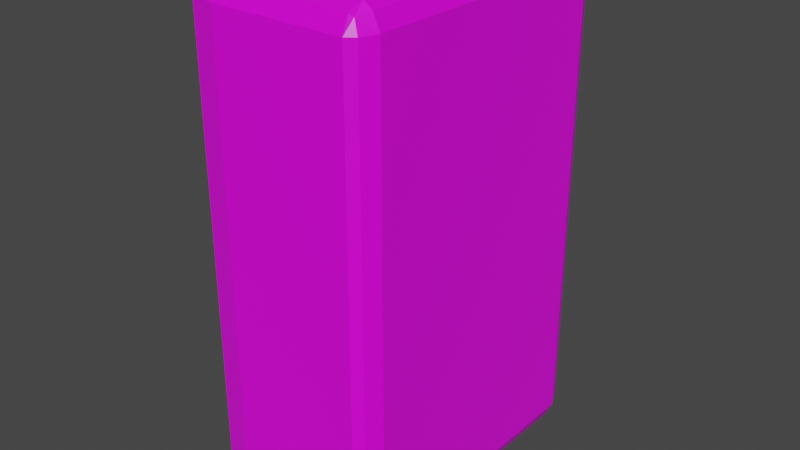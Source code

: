 # Source: slot.blend  (saved by Blender 2.92.15; exported with 4.5.12 LTS)
import bpy
from mathutils import Matrix  # noqa: F401  (used for matrix-valued properties, if any)

bpy.ops.wm.read_factory_settings(use_empty=True)
scene = bpy.context.scene
scene.name = 'Scene'

# ---- collections
col_collection = bpy.data.collections.new('Collection'); scene.collection.children.link(col_collection)

# ---- images (referenced by path relative to the original .blend; pixels are not part of the script)
import os
ASSET_DIR = os.environ.get("B2B_ASSET_DIR", "")  # directory of the original .blend (textures are referenced by path, not embedded)
HERE = os.path.dirname(os.path.abspath(__file__))  # packed textures are extracted next to this script under _unpacked/

def load_image(name, relpath, width, height, colorspace="sRGB"):
    """Load a texture the original file referenced (path relative to the .blend, or extracted next to this script)."""
    p = next((c for c in (os.path.join(HERE, relpath), os.path.join(ASSET_DIR, relpath)) if relpath and os.path.exists(c)), "")
    if p:
        img = bpy.data.images.load(p, check_existing=True)
        img.name = name
    else:  # same state as the original file: an image datablock whose file is absent (Cycles renders it pink)
        img = bpy.data.images.new(name, width, height)
        img.source = "FILE"
        img.filepath = "//" + (relpath or name)
    img.colorspace_settings.name = colorspace
    return img
img_texturescom_various0222_1_s_jpg = load_image('TexturesCom_Various0222_1_S.jpg', 'TexturesCom_Various0222_1_S.jpg', 1024, 1024, 'sRGB')

# ---- materials (node trees are filled in below, after node groups)
mat_material = bpy.data.materials.new('Material')
mat_material.alpha_threshold = 0.0
mat_material.use_transparent_shadow = False
mat_material.line_color = (0.0, 0.0, 0.0, 1.0)

# ---- material node trees
mat_material.use_nodes = True; mat_material.node_tree.nodes.clear()
_N = mat_material.node_tree.nodes; _L = mat_material.node_tree.links
n0 = _N.new('ShaderNodeOutputMaterial'); n0.name = 'Material Output'; n0.location = (300, 300)
n1 = _N.new('ShaderNodeBsdfPrincipled'); n1.name = 'Principled BSDF'; n1.location = (10, 300)
n1.distribution = 'GGX'
n1.subsurface_method = 'BURLEY'
n1.inputs[2].default_value = 0.4
n1.inputs[3].default_value = 1.45
n1.inputs[27].default_value = (0.0, 0.0, 0.0, 1.0)
n1.inputs[28].default_value = 1.0
n2 = _N.new('ShaderNodeTexImage'); n2.name = 'Image Texture'; n2.location = (-280, 280)
n2.image = img_texturescom_various0222_1_s_jpg
_L.new(n1.outputs[0], n0.inputs[0])
_L.new(n2.outputs[0], n1.inputs[0])
n0.is_active_output = True

# ---- world
world_world = bpy.data.worlds.new('World'); scene.world = world_world
world_world.use_nodes = True; world_world.node_tree.nodes.clear()
_N = world_world.node_tree.nodes; _L = world_world.node_tree.links
n0 = _N.new('ShaderNodeOutputWorld'); n0.name = 'World Output'; n0.location = (300, 300)
n1 = _N.new('ShaderNodeBackground'); n1.name = 'Background'; n1.location = (10, 300)
n1.inputs[0].default_value = (0.05088, 0.05088, 0.05088, 1.0)
_L.new(n1.outputs[0], n0.inputs[0])
n0.is_active_output = True
world_world.color = (0.05088, 0.05088, 0.05088)
world_world.use_sun_shadow = False
world_world.sun_shadow_jitter_overblur = 0.0

# ---- meshes
me_cube = bpy.data.meshes.new('Cube')
me_cube.from_pydata([(1.163, 2.668, 3.93), (1.163, 2.291, 4.307), (1.43, 2.291, 3.93), (1.163, 2.558, 4.196), (1.216, 2.509, 4.147), (1.308, 2.291, 4.196), (1.308, 2.558, 3.93), (1.163, 2.291, -4.325), (1.163, 2.668, -3.947), (1.43, 2.291, -3.947), (1.163, 2.558, -4.214), (1.216, 2.509, -4.165), (1.308, 2.558, -3.947), (1.308, 2.291, -4.214), (1.43, -2.291, 3.93), (1.163, -2.291, 4.307), (1.163, -2.668, 3.93), (1.308, -2.291, 4.196), (1.216, -2.509, 4.147), (1.163, -2.558, 4.196), (1.308, -2.558, 3.93), (1.43, -2.291, -3.947), (1.163, -2.668, -3.947), (1.163, -2.291, -4.325), (1.308, -2.558, -3.947), (1.216, -2.509, -4.165), (1.163, -2.558, -4.214), (1.308, -2.291, -4.214), (-1.163, 2.668, 3.93), (-1.869, 2.291, 3.93), (-1.163, 2.291, 4.307), (-1.662, 2.558, 3.93), (-1.571, 2.509, 4.147), (-1.662, 2.291, 4.196), (-1.163, 2.558, 4.196), (-1.869, 2.291, -3.947), (-1.163, 2.668, -3.947), (-1.163, 2.291, -4.325), (-1.662, 2.558, -3.947), (-1.571, 2.509, -4.165), (-1.163, 2.558, -4.214), (-1.662, 2.291, -4.214), (-1.869, -2.291, 3.93), (-1.163, -2.668, 3.93), (-1.163, -2.291, 4.307), (-1.662, -2.558, 3.93), (-1.571, -2.509, 4.147), (-1.163, -2.558, 4.196), (-1.662, -2.291, 4.196), (-1.163, -2.291, -4.325), (-1.163, -2.668, -3.947), (-1.869, -2.291, -3.947), (-1.163, -2.558, -4.214), (-1.571, -2.509, -4.165), (-1.662, -2.558, -3.947), (-1.662, -2.291, -4.214)], [], [(37, 7, 23, 49), (51, 42, 29, 35), (22, 16, 43, 50), (1, 30, 44, 15), (9, 2, 14, 21), (0, 3, 4, 6), (1, 5, 4, 3), (2, 6, 4, 5), (7, 10, 11, 13), (8, 12, 11, 10), (9, 13, 11, 12), (14, 17, 18, 20), (15, 19, 18, 17), (16, 20, 18, 19), (21, 24, 25, 27), (22, 26, 25, 24), (23, 27, 25, 26), (28, 31, 32, 34), (29, 33, 32, 31), (30, 34, 32, 33), (35, 38, 39, 41), (36, 40, 39, 38), (37, 41, 39, 40), (42, 45, 46, 48), (43, 47, 46, 45), (44, 48, 46, 47), (49, 52, 53, 55), (50, 54, 53, 52), (51, 55, 53, 54), (37, 49, 55, 41), (41, 55, 51, 35), (7, 37, 40, 10), (10, 40, 36, 8), (2, 9, 12, 6), (6, 12, 8, 0), (50, 43, 45, 54), (54, 45, 42, 51), (16, 22, 24, 20), (20, 24, 21, 14), (28, 36, 38, 31), (31, 38, 35, 29), (15, 44, 47, 19), (19, 47, 43, 16), (1, 15, 17, 5), (5, 17, 14, 2), (49, 23, 26, 52), (52, 26, 22, 50), (44, 30, 33, 48), (48, 33, 29, 42), (30, 1, 3, 34), (34, 3, 0, 28), (23, 7, 13, 27), (27, 13, 9, 21), (36, 28, 0, 8)])
_uv = me_cube.uv_layers.new(name='UVMap')
_uv.uv.foreach_set('vector', [0.8013, 0.2686, 0.8131, 0.2961, 0.7384, 0.2969, 0.7266, 0.2695, 0.9612, 0.2144, 0.8198, 0.2188, 0.8184, 0.07282, 0.9597, 0.0684, 0.9622, 0.3128, 0.8208, 0.3172, 0.8201, 0.2435, 0.9614, 0.239, 0.8095, 0.1752, 0.7994, 0.2029, 0.7247, 0.2037, 0.7349, 0.176, 0.09624, 0.06478, 0.09624, 0.9321, 0.9038, 0.9321, 0.9038, 0.06478, 0.02972, 0.9321, 0.0492, 0.9615, 0.05784, 0.9561, 0.0492, 0.9321, 0.09624, 0.9737, 0.09624, 0.9615, 0.05784, 0.9561, 0.0492, 0.9615, 0.09624, 0.9321, 0.0492, 0.9321, 0.05784, 0.9561, 0.09624, 0.9615, 0.09624, 0.02322, 0.0492, 0.03539, 0.05784, 0.04078, 0.09624, 0.03539, 0.02972, 0.06478, 0.0492, 0.06478, 0.05784, 0.04078, 0.0492, 0.03539, 0.09624, 0.06478, 0.09624, 0.03539, 0.05784, 0.04078, 0.0492, 0.06478, 0.9038, 0.9321, 0.9038, 0.9615, 0.9422, 0.9561, 0.9508, 0.9321, 0.9038, 0.9737, 0.9508, 0.9615, 0.9422, 0.9561, 0.9038, 0.9615, 0.9703, 0.9321, 0.9508, 0.9321, 0.9422, 0.9561, 0.9508, 0.9615, 0.9038, 0.06478, 0.9508, 0.06478, 0.9422, 0.04078, 0.9038, 0.03539, 0.9703, 0.06478, 0.9508, 0.03539, 0.9422, 0.04078, 0.9508, 0.06478, 0.9038, 0.02322, 0.9038, 0.03539, 0.9422, 0.04078, 0.9508, 0.03539, 0.8216, 0.3909, 0.8217, 0.4071, 0.8178, 0.4045, 0.8168, 0.3915, 0.8184, 0.07282, 0.8136, 0.07297, 0.8144, 0.1757, 0.8183, 0.06432, 0.7994, 0.2029, 0.8033, 0.203, 0.8006, 0.2079, 0.7968, 0.2089, 0.9597, 0.0684, 0.9596, 0.05989, 0.9636, 0.06133, 0.9645, 0.06825, 0.9629, 0.3865, 0.9677, 0.3867, 0.967, 0.3998, 0.9631, 0.4027, 0.8013, 0.2686, 0.7984, 0.2626, 0.8022, 0.2636, 0.8052, 0.2685, 0.8198, 0.2188, 0.8199, 0.2273, 0.816, 0.2259, 0.815, 0.2189, 0.8201, 0.2435, 0.8153, 0.2433, 0.816, 0.2302, 0.8199, 0.2273, 0.7247, 0.2037, 0.7221, 0.2097, 0.7188, 0.2088, 0.72, 0.2039, 0.7266, 0.2695, 0.7219, 0.2694, 0.7204, 0.2645, 0.7237, 0.2634, 0.9614, 0.239, 0.9613, 0.2229, 0.9652, 0.2255, 0.9662, 0.2385, 0.9612, 0.2144, 0.966, 0.2142, 0.9652, 0.2212, 0.9613, 0.2229, 0.8013, 0.2686, 0.7266, 0.2695, 0.7237, 0.2634, 0.7984, 0.2626, 0.9645, 0.06825, 0.966, 0.2142, 0.9612, 0.2144, 0.9597, 0.0684, 0.8131, 0.2961, 0.8013, 0.2686, 0.8052, 0.2685, 0.817, 0.2959, 0.967, 0.313, 0.9677, 0.3867, 0.9629, 0.3865, 0.9622, 0.3128, 0.09624, 0.9321, 0.09624, 0.06478, 0.0492, 0.06478, 0.0492, 0.9321, 0.0492, 0.9321, 0.0492, 0.06478, 0.02972, 0.06478, 0.02972, 0.9321, 0.9614, 0.239, 0.8201, 0.2435, 0.8199, 0.2273, 0.9613, 0.2229, 0.9613, 0.2229, 0.8199, 0.2273, 0.8198, 0.2188, 0.9612, 0.2144, 0.9703, 0.9321, 0.9703, 0.06478, 0.9508, 0.06478, 0.9508, 0.9321, 0.9508, 0.9321, 0.9508, 0.06478, 0.9038, 0.06478, 0.9038, 0.9321, 0.8216, 0.3909, 0.9629, 0.3865, 0.9631, 0.4027, 0.8217, 0.4071, 0.8183, 0.06432, 0.9596, 0.05989, 0.9597, 0.0684, 0.8184, 0.07282, 0.7349, 0.176, 0.7247, 0.2037, 0.72, 0.2039, 0.7301, 0.1762, 0.816, 0.317, 0.8153, 0.2433, 0.8201, 0.2435, 0.8208, 0.3172, 0.09624, 0.9737, 0.9038, 0.9737, 0.9038, 0.9615, 0.09624, 0.9615, 0.09624, 0.9615, 0.9038, 0.9615, 0.9038, 0.9321, 0.09624, 0.9321, 0.7266, 0.2695, 0.7384, 0.2969, 0.7337, 0.2968, 0.7219, 0.2694, 0.9662, 0.2385, 0.967, 0.3123, 0.9622, 0.3128, 0.9614, 0.239, 0.7247, 0.2037, 0.7994, 0.2029, 0.7968, 0.2089, 0.7221, 0.2097, 0.815, 0.2189, 0.8136, 0.07297, 0.8184, 0.07282, 0.8198, 0.2188, 0.7994, 0.2029, 0.8095, 0.1752, 0.8135, 0.1753, 0.8033, 0.203, 0.8168, 0.3915, 0.816, 0.3177, 0.8208, 0.3172, 0.8216, 0.3909, 0.9038, 0.02322, 0.09624, 0.02322, 0.09624, 0.03539, 0.9038, 0.03539, 0.9038, 0.03539, 0.09624, 0.03539, 0.09624, 0.06478, 0.9038, 0.06478, 0.9629, 0.3865, 0.8216, 0.3909, 0.8208, 0.3172, 0.9622, 0.3128])
me_cube.materials.append(mat_material)
me_cube.use_remesh_preserve_volume = False
me_cube.use_remesh_preserve_attributes = False
me_cube.use_mirror_vertex_groups = False
me_cube.update()

# ---- objects
ob_cube = bpy.data.objects.new('Cube', me_cube)

# ---- transforms, parenting, visibility, modifiers, constraints
ob_cube.location = (0.0, 0.0, 0.0)
ob_cube.scale = (0.538, 0.5507, 0.5507)
ob_cube.lock_rotations_4d = False
ob_cube.empty_display_type = 'ARROWS'
ob_cube.lineart.crease_threshold = 0.0

# ---- collection membership
col_collection.objects.link(ob_cube)

# ---- scene / render settings (as saved in the file)
scene.frame_start = 1; scene.frame_end = 250; scene.frame_set(143)
scene.render.engine = 'BLENDER_EEVEE_NEXT'
scene.cycles.use_denoising = False
scene.cycles.samples = 128
scene.cycles.sampling_pattern = 'TABULATED_SOBOL'
scene.cycles.use_adaptive_sampling = False
scene.cycles.use_light_tree = False
scene.view_settings.view_transform = 'Filmic'
bpy.context.view_layer.update()

# ---- added for rendering (the .blend has no active camera and no usable light): camera, sun
cam_auto = bpy.data.cameras.new('AutoCamera')
cam_auto.lens = 50.0
cam_auto.sensor_width = 36.0
cam_auto.clip_end = 1000.0
ob_auto_camera = bpy.data.objects.new('AutoCamera', cam_auto)
scene.collection.objects.link(ob_auto_camera)
ob_auto_camera.location = (5.30739, -6.51056, 4.33545)
ob_auto_camera.rotation_euler = (1.09748, -7.21219e-08, 0.694738)
scene.camera = ob_auto_camera
light_auto_sun = bpy.data.lights.new('AutoSun', 'SUN')
light_auto_sun.energy = 3.0
light_auto_sun.angle = 0.0523599
ob_auto_sun = bpy.data.objects.new('AutoSun', light_auto_sun)
scene.collection.objects.link(ob_auto_sun)
ob_auto_sun.rotation_euler = (0.872665, 0.174533, 0.523599)
bpy.context.view_layer.update()
